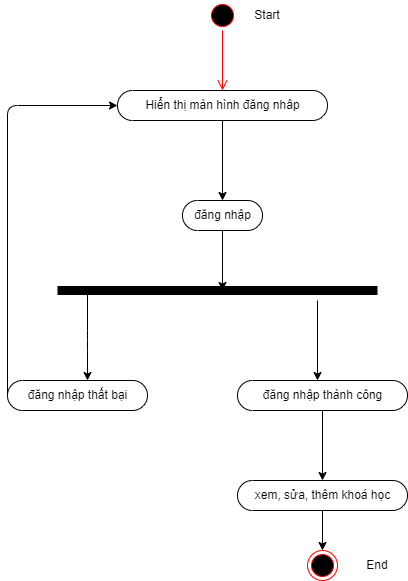

The diagram above was exported from draw.io. Its source (the exported page's mxGraphModel, read from the mxfile embedded in the PNG):
<mxGraphModel dx="812" dy="574" grid="1" gridSize="10" guides="1" tooltips="1" connect="1" arrows="1" fold="1" page="1" pageScale="1" pageWidth="850" pageHeight="1100" math="0" shadow="0">
  <root>
    <mxCell id="0" />
    <mxCell id="1" parent="0" />
    <mxCell id="2" value="" style="ellipse;html=1;shape=startState;fillColor=#000000;strokeColor=#ff0000;" vertex="1" parent="1">
      <mxGeometry x="350" y="20" width="30" height="30" as="geometry" />
    </mxCell>
    <mxCell id="3" value="" style="edgeStyle=orthogonalEdgeStyle;html=1;verticalAlign=bottom;endArrow=open;endSize=8;strokeColor=#ff0000;" edge="1" parent="1" source="2">
      <mxGeometry relative="1" as="geometry">
        <mxPoint x="365" y="110" as="targetPoint" />
      </mxGeometry>
    </mxCell>
    <mxCell id="4" value="" style="edgeStyle=none;html=1;" edge="1" parent="1" source="5">
      <mxGeometry relative="1" as="geometry">
        <mxPoint x="365" y="310" as="targetPoint" />
      </mxGeometry>
    </mxCell>
    <mxCell id="5" value="đăng nhập" style="html=1;dashed=0;whitespace=wrap;shape=mxgraph.dfd.start" vertex="1" parent="1">
      <mxGeometry x="325" y="220" width="80" height="30" as="geometry" />
    </mxCell>
    <mxCell id="6" value="" style="endArrow=none;html=1;strokeWidth=9;" edge="1" parent="1">
      <mxGeometry width="50" height="50" relative="1" as="geometry">
        <mxPoint x="200" y="310" as="sourcePoint" />
        <mxPoint x="520" y="310" as="targetPoint" />
      </mxGeometry>
    </mxCell>
    <mxCell id="7" value="" style="endArrow=classic;html=1;strokeWidth=1;" edge="1" parent="1">
      <mxGeometry width="50" height="50" relative="1" as="geometry">
        <mxPoint x="230" y="310" as="sourcePoint" />
        <mxPoint x="230" y="400" as="targetPoint" />
        <Array as="points">
          <mxPoint x="230" y="360" />
        </Array>
      </mxGeometry>
    </mxCell>
    <mxCell id="8" value="" style="edgeStyle=none;html=1;strokeWidth=1;" edge="1" parent="1" source="9" target="5">
      <mxGeometry relative="1" as="geometry" />
    </mxCell>
    <mxCell id="9" value="Hiển thị màn hình đăng nhâp" style="html=1;dashed=0;whitespace=wrap;shape=mxgraph.dfd.start" vertex="1" parent="1">
      <mxGeometry x="260" y="110" width="210" height="30" as="geometry" />
    </mxCell>
    <mxCell id="10" value="" style="endArrow=classic;html=1;strokeWidth=1;" edge="1" parent="1">
      <mxGeometry width="50" height="50" relative="1" as="geometry">
        <mxPoint x="460" y="320" as="sourcePoint" />
        <mxPoint x="460" y="400" as="targetPoint" />
      </mxGeometry>
    </mxCell>
    <mxCell id="11" value="đăng nhập thất bại" style="html=1;dashed=0;whitespace=wrap;shape=mxgraph.dfd.start" vertex="1" parent="1">
      <mxGeometry x="150" y="400" width="140" height="30" as="geometry" />
    </mxCell>
    <mxCell id="16" value="" style="edgeStyle=none;html=1;" edge="1" parent="1" source="12" target="15">
      <mxGeometry relative="1" as="geometry" />
    </mxCell>
    <mxCell id="12" value="đăng nhập thành công" style="html=1;dashed=0;whitespace=wrap;shape=mxgraph.dfd.start" vertex="1" parent="1">
      <mxGeometry x="380" y="400" width="170" height="30" as="geometry" />
    </mxCell>
    <mxCell id="13" value="" style="endArrow=classic;html=1;strokeWidth=1;exitX=0;exitY=0.5;exitDx=0;exitDy=0;exitPerimeter=0;entryX=0;entryY=0.5;entryDx=0;entryDy=0;entryPerimeter=0;" edge="1" parent="1" source="11" target="9">
      <mxGeometry width="50" height="50" relative="1" as="geometry">
        <mxPoint x="390" y="320" as="sourcePoint" />
        <mxPoint x="440" y="270" as="targetPoint" />
        <Array as="points">
          <mxPoint x="150" y="125" />
        </Array>
      </mxGeometry>
    </mxCell>
    <mxCell id="14" value="Start" style="text;html=1;strokeColor=none;fillColor=none;align=center;verticalAlign=middle;whiteSpace=wrap;rounded=0;" vertex="1" parent="1">
      <mxGeometry x="380" y="20" width="60" height="30" as="geometry" />
    </mxCell>
    <mxCell id="18" value="" style="edgeStyle=none;html=1;" edge="1" parent="1" source="15" target="17">
      <mxGeometry relative="1" as="geometry" />
    </mxCell>
    <mxCell id="15" value="xem, sửa, thêm khoá học" style="html=1;dashed=0;whitespace=wrap;shape=mxgraph.dfd.start" vertex="1" parent="1">
      <mxGeometry x="380" y="500" width="170" height="30" as="geometry" />
    </mxCell>
    <mxCell id="17" value="" style="ellipse;html=1;shape=endState;fillColor=#000000;strokeColor=#ff0000;" vertex="1" parent="1">
      <mxGeometry x="450" y="570" width="30" height="30" as="geometry" />
    </mxCell>
    <mxCell id="19" value="End" style="text;html=1;strokeColor=none;fillColor=none;align=center;verticalAlign=middle;whiteSpace=wrap;rounded=0;" vertex="1" parent="1">
      <mxGeometry x="490" y="570" width="60" height="30" as="geometry" />
    </mxCell>
  </root>
</mxGraphModel>